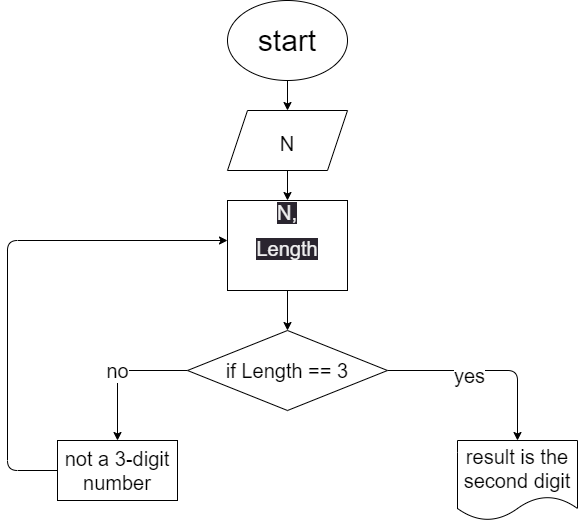

The diagram above was exported from draw.io. Its source (the exported page's mxGraphModel, read from the mxfile embedded in the PNG):
<mxGraphModel dx="617" dy="280" grid="1" gridSize="10" guides="1" tooltips="1" connect="1" arrows="1" fold="1" page="1" pageScale="1" pageWidth="850" pageHeight="1100" math="0" shadow="0">
  <root>
    <mxCell id="0" />
    <mxCell id="1" parent="0" />
    <mxCell id="5" value="" style="edgeStyle=none;html=1;fontSize=30;" edge="1" parent="1" source="2" target="3">
      <mxGeometry relative="1" as="geometry" />
    </mxCell>
    <mxCell id="2" value="&lt;font style=&quot;font-size: 30px;&quot;&gt;start&lt;/font&gt;" style="ellipse;whiteSpace=wrap;html=1;" vertex="1" parent="1">
      <mxGeometry x="240" y="20" width="120" height="80" as="geometry" />
    </mxCell>
    <mxCell id="6" value="" style="edgeStyle=none;html=1;fontSize=20;" edge="1" parent="1" source="3" target="4">
      <mxGeometry relative="1" as="geometry" />
    </mxCell>
    <mxCell id="3" value="&lt;font style=&quot;font-size: 20px;&quot;&gt;N&lt;br&gt;&lt;/font&gt;" style="shape=parallelogram;perimeter=parallelogramPerimeter;whiteSpace=wrap;html=1;fixedSize=1;fontSize=30;" vertex="1" parent="1">
      <mxGeometry x="240" y="130" width="120" height="60" as="geometry" />
    </mxCell>
    <mxCell id="8" value="" style="edgeStyle=none;html=1;fontSize=20;" edge="1" parent="1" source="4" target="7">
      <mxGeometry relative="1" as="geometry" />
    </mxCell>
    <mxCell id="4" value="&#10;&lt;span style=&quot;color: rgb(240, 240, 240); font-family: Helvetica; font-size: 20px; font-style: normal; font-variant-ligatures: normal; font-variant-caps: normal; font-weight: 400; letter-spacing: normal; orphans: 2; text-align: center; text-indent: 0px; text-transform: none; widows: 2; word-spacing: 0px; -webkit-text-stroke-width: 0px; background-color: rgb(42, 37, 47); text-decoration-thickness: initial; text-decoration-style: initial; text-decoration-color: initial; float: none; display: inline !important;&quot;&gt;N,&lt;/span&gt;&lt;br style=&quot;border-color: rgb(0, 0, 0); color: rgb(240, 240, 240); font-family: Helvetica; font-size: 20px; font-style: normal; font-variant-ligatures: normal; font-variant-caps: normal; font-weight: 400; letter-spacing: normal; orphans: 2; text-align: center; text-indent: 0px; text-transform: none; widows: 2; word-spacing: 0px; -webkit-text-stroke-width: 0px; background-color: rgb(42, 37, 47); text-decoration-thickness: initial; text-decoration-style: initial; text-decoration-color: initial;&quot;&gt;&lt;span style=&quot;color: rgb(240, 240, 240); font-family: Helvetica; font-size: 20px; font-style: normal; font-variant-ligatures: normal; font-variant-caps: normal; font-weight: 400; letter-spacing: normal; orphans: 2; text-align: center; text-indent: 0px; text-transform: none; widows: 2; word-spacing: 0px; -webkit-text-stroke-width: 0px; background-color: rgb(42, 37, 47); text-decoration-thickness: initial; text-decoration-style: initial; text-decoration-color: initial; float: none; display: inline !important;&quot;&gt;Length&lt;/span&gt;&#10;&#10;" style="rounded=0;whiteSpace=wrap;html=1;fontSize=30;" vertex="1" parent="1">
      <mxGeometry x="240" y="220" width="120" height="90" as="geometry" />
    </mxCell>
    <mxCell id="10" style="edgeStyle=orthogonalEdgeStyle;html=1;entryX=0.5;entryY=0;entryDx=0;entryDy=0;fontSize=20;" edge="1" parent="1" source="7" target="9">
      <mxGeometry relative="1" as="geometry" />
    </mxCell>
    <mxCell id="11" value="yes" style="edgeLabel;html=1;align=center;verticalAlign=middle;resizable=0;points=[];fontSize=20;" vertex="1" connectable="0" parent="10">
      <mxGeometry x="-0.19" y="-4" relative="1" as="geometry">
        <mxPoint as="offset" />
      </mxGeometry>
    </mxCell>
    <mxCell id="13" value="no" style="edgeStyle=orthogonalEdgeStyle;html=1;entryX=0.5;entryY=0;entryDx=0;entryDy=0;fontSize=20;" edge="1" parent="1" source="7" target="12">
      <mxGeometry relative="1" as="geometry" />
    </mxCell>
    <mxCell id="7" value="if Length == 3" style="rhombus;whiteSpace=wrap;html=1;fontSize=20;" vertex="1" parent="1">
      <mxGeometry x="200" y="350" width="200" height="80" as="geometry" />
    </mxCell>
    <mxCell id="9" value="result is the second digit" style="shape=document;whiteSpace=wrap;html=1;boundedLbl=1;fontSize=20;" vertex="1" parent="1">
      <mxGeometry x="470" y="460" width="120" height="80" as="geometry" />
    </mxCell>
    <mxCell id="14" style="edgeStyle=orthogonalEdgeStyle;html=1;fontSize=20;" edge="1" parent="1" source="12" target="4">
      <mxGeometry relative="1" as="geometry">
        <Array as="points">
          <mxPoint x="20" y="490" />
          <mxPoint x="20" y="260" />
        </Array>
      </mxGeometry>
    </mxCell>
    <mxCell id="12" value="not a 3-digit number" style="rounded=0;whiteSpace=wrap;html=1;fontSize=20;" vertex="1" parent="1">
      <mxGeometry x="70" y="460" width="120" height="60" as="geometry" />
    </mxCell>
  </root>
</mxGraphModel>